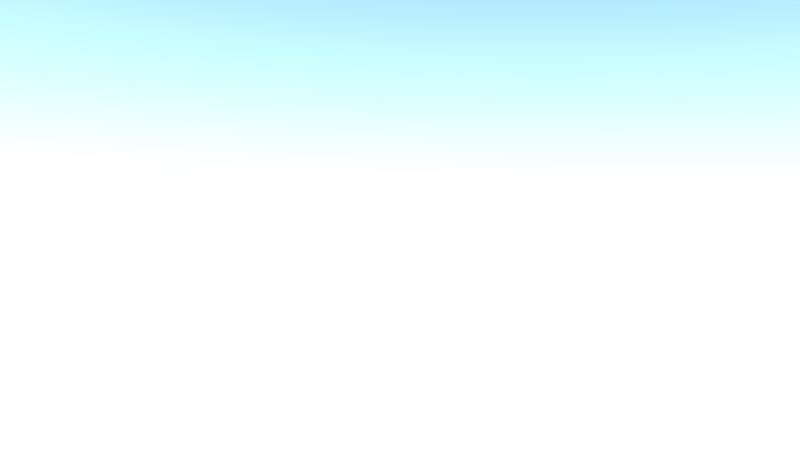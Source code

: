 # Source: Shot_3.blend  (saved by Blender 2.75.0; exported with 4.5.12 LTS)
import bpy
from mathutils import Matrix  # noqa: F401  (used for matrix-valued properties, if any)

bpy.ops.wm.read_factory_settings(use_empty=True)
scene = bpy.context.scene
scene.name = 'Scene'

# ---- collections
col_collection_1 = bpy.data.collections.new('Collection 1'); scene.collection.children.link(col_collection_1)
col_g_human = bpy.data.collections.new('G_Human')  # instanced only; not linked into the scene
col_g_friend = bpy.data.collections.new('G_Friend')  # instanced only; not linked into the scene
col_g_girl = bpy.data.collections.new('G_Girl')  # instanced only; not linked into the scene
col_g_villager = bpy.data.collections.new('G_Villager')  # instanced only; not linked into the scene
col_g_rucksack_001 = bpy.data.collections.new('G_Rucksack.001')  # instanced only; not linked into the scene
col_g_kevin_001 = bpy.data.collections.new('G_Kevin.001')  # instanced only; not linked into the scene
col_g_door = bpy.data.collections.new('G_Door')  # instanced only; not linked into the scene
col_g_village = bpy.data.collections.new('G_Village')  # instanced only; not linked into the scene

# ---- world
world_world = bpy.data.worlds.new('World'); scene.world = world_world
world_world.use_nodes = True; world_world.node_tree.nodes.clear()
_N = world_world.node_tree.nodes; _L = world_world.node_tree.links
n0 = _N.new('ShaderNodeOutputWorld'); n0.name = 'World Output'; n0.location = (300, 300)
n1 = _N.new('ShaderNodeBackground'); n1.name = 'Background'; n1.location = (10, 300)
n1.inputs[1].default_value = 5.0
n2 = _N.new('ShaderNodeTexSky'); n2.name = 'Sky Texture'; n2.location = (-190, 300)
n2.sky_type = 'HOSEK_WILKIE'
n2.sun_direction = (0.007194, -0.4245, 0.9054)
n2.turbidity = 1.0
n2.ground_albedo = 0.2612
n2.sun_elevation = 1.571
_L.new(n1.outputs[0], n0.inputs[0])
_L.new(n2.outputs[0], n1.inputs[0])
n0.is_active_output = True
world_world.color = (0.05088, 0.05088, 0.05088)
world_world.use_sun_shadow = False
world_world.sun_shadow_jitter_overblur = 0.0
world_world.cycles.sampling_method = 'MANUAL'
world_world.cycles.sample_map_resolution = 256
world_world.light_settings.ao_factor = 0.3
world_world.light_settings.distance = 1.0

# ---- cameras
cam_camera = bpy.data.cameras.new('Camera')
cam_camera.clip_end = 100.0
cam_camera.lens = 30.0
cam_camera.sensor_width = 32.0
cam_camera.sensor_height = 18.0
cam_camera.ortho_scale = 7.314
cam_camera.dof.focus_distance = 0.0

# ---- lights
light_sun = bpy.data.lights.new('Sun', 'SUN')
light_sun.color = (1.0, 0.8299, 0.7269)
light_sun.transmission_factor = 0.0
light_sun.cutoff_distance = 30.0
light_sun.angle = 0.0
light_sun.energy = 5.0
light_sun.shadow_buffer_clip_start = 1.001
light_sun.shadow_cascade_max_distance = 1000.0
light_sun.cycles.use_multiple_importance_sampling = False
arm_armature = bpy.data.armatures.new('Armature')  # bones are not reproduced
arm_armature_1 = bpy.data.armatures.new('Armature')  # bones are not reproduced
arm_armature_2 = bpy.data.armatures.new('Armature')  # bones are not reproduced
arm_armature_3 = bpy.data.armatures.new('Armature')  # bones are not reproduced
arm_armature_4 = bpy.data.armatures.new('Armature')  # bones are not reproduced

# ---- objects
ob_g_human_proxy = bpy.data.objects.new('G_Human_proxy', arm_armature)
ob_g_human = bpy.data.objects.new('G_Human', None)
ob_g_friend_proxy = bpy.data.objects.new('G_Friend_proxy', arm_armature_1)
ob_g_friend = bpy.data.objects.new('G_Friend', None)
ob_g_girl_proxy = bpy.data.objects.new('G_Girl_proxy', arm_armature_2)
ob_g_girl = bpy.data.objects.new('G_Girl', None)
ob_g_villager_proxy = bpy.data.objects.new('G_Villager_proxy', arm_armature_3)
ob_g_villager = bpy.data.objects.new('G_Villager', None)
ob_g_kevin_001_proxy = bpy.data.objects.new('G_Kevin.001_proxy', arm_armature_4)
ob_g_rucksack_001 = bpy.data.objects.new('G_Rucksack.001', None)
ob_g_kevin_001 = bpy.data.objects.new('G_Kevin.001', None)
ob_door3 = bpy.data.objects.new('Door3', None)
ob_door1 = bpy.data.objects.new('Door1', None)
ob_door2 = bpy.data.objects.new('Door2', None)
ob_camera = bpy.data.objects.new('Camera', cam_camera)
ob_g_village = bpy.data.objects.new('G_Village', None)
ob_sun = bpy.data.objects.new('Sun', light_sun)

# ---- transforms, parenting, visibility, modifiers, constraints
ob_g_human_proxy.location = (-20.29, -1.003, 1.129)
ob_g_human_proxy.rotation_euler = (-1.571, -8.941e-08, 1.571)
ob_g_human_proxy.scale = (0.6401, 0.6401, 0.6401)
ob_g_human_proxy.lineart.crease_threshold = 0.0
ob_g_human.location = (-20.67, -1.003, 1.129)
ob_g_human.rotation_euler = (-1.571, -7.55e-08, 1.571)
ob_g_human.scale = (0.6401, 0.6401, 0.6401)
ob_g_human.empty_image_offset = (0.0, 0.0)
ob_g_human.show_instancer_for_render = False
ob_g_human.instance_type = 'COLLECTION'
ob_g_human.lineart.crease_threshold = 0.0
ob_g_friend_proxy.location = (-10.15, -1.378, -1.313)
ob_g_friend_proxy.rotation_euler = (0.0, -0.0, 1.571)
ob_g_friend_proxy.scale = (0.7739, 0.7739, 0.7739)
ob_g_friend_proxy.lineart.crease_threshold = 0.0
ob_g_friend.location = (-10.15, -1.378, -0.8488)
ob_g_friend.rotation_euler = (0.0, -0.0, 1.571)
ob_g_friend.scale = (0.7739, 0.7739, 0.7739)
ob_g_friend.empty_image_offset = (0.0, 0.0)
ob_g_friend.show_instancer_for_render = False
ob_g_friend.instance_type = 'COLLECTION'
ob_g_friend.lineart.crease_threshold = 0.0
ob_g_girl_proxy.location = (6.022, -3.833, 1.133)
ob_g_girl_proxy.rotation_euler = (0.0, -0.0, 3.142)
ob_g_girl_proxy.scale = (0.5218, 0.5218, 0.5218)
ob_g_girl_proxy.lineart.crease_threshold = 0.0
ob_g_girl.location = (6.022, -3.833, 1.446)
ob_g_girl.rotation_euler = (0.0, -0.0, 3.142)
ob_g_girl.scale = (0.5218, 0.5218, 0.5218)
ob_g_girl.empty_image_offset = (0.0, 0.0)
ob_g_girl.show_instancer_for_render = False
ob_g_girl.instance_type = 'COLLECTION'
ob_g_girl.lineart.crease_threshold = 0.0
ob_g_villager_proxy.location = (2.97, -1.475, 1.285)
ob_g_villager_proxy.rotation_euler = (0.0, -0.0, 1.571)
ob_g_villager_proxy.scale = (0.7212, 0.7212, 0.7212)
ob_g_villager_proxy.lineart.crease_threshold = 0.0
ob_g_villager.location = (2.97, -1.475, 1.718)
ob_g_villager.rotation_euler = (0.0, -0.0, 1.571)
ob_g_villager.scale = (0.7212, 0.7212, 0.7212)
ob_g_villager.empty_image_offset = (0.0, 0.0)
ob_g_villager.show_instancer_for_render = False
ob_g_villager.instance_type = 'COLLECTION'
ob_g_villager.lineart.crease_threshold = 0.0
ob_g_kevin_001_proxy.location = (7.344, -0.833, -0.09998)
ob_g_kevin_001_proxy.hide_select = True
ob_g_kevin_001_proxy.lineart.crease_threshold = 0.0
ob_g_rucksack_001.parent = ob_g_kevin_001_proxy
ob_g_rucksack_001.matrix_parent_inverse = Matrix(((1.0, 0.0, -9.313e-10, -7.344), (-1.49e-08, 0.0, 1.0, -1.1), (0.0, -1.0, 0.0, -0.833), (0.0, 0.0, 0.0, 1.0)))
ob_g_rucksack_001.location = (7.344, -0.833, 0.5)
ob_g_rucksack_001.empty_image_offset = (0.0, 0.0)
ob_g_rucksack_001.show_instancer_for_render = False
ob_g_rucksack_001.instance_type = 'COLLECTION'
ob_g_rucksack_001.lineart.crease_threshold = 0.0
ob_g_kevin_001.location = (7.344, -0.833, 0.5)
ob_g_kevin_001.empty_image_offset = (0.0, 0.0)
ob_g_kevin_001.hide_select = True
ob_g_kevin_001.show_instancer_for_render = False
ob_g_kevin_001.instance_type = 'COLLECTION'
ob_g_kevin_001.lineart.crease_threshold = 0.0
ob_door3.location = (1.502, -4.598, 0.5001)
ob_door3.rotation_euler = (0.0, 0.0, -1.571)
ob_door3.scale = (1.0, -1.0, 1.0)
ob_door3.empty_image_offset = (0.0, 0.0)
ob_door3.hide_select = True
ob_door3.show_instancer_for_render = False
ob_door3.instance_type = 'COLLECTION'
ob_door3.lineart.crease_threshold = 0.0
ob_door1.location = (9.501, -4.598, 0.5002)
ob_door1.rotation_euler = (0.0, 0.0, -1.571)
ob_door1.scale = (1.0, -1.0, 1.0)
ob_door1.empty_image_offset = (0.0, 0.0)
ob_door1.hide_select = True
ob_door1.show_instancer_for_render = False
ob_door1.instance_type = 'COLLECTION'
ob_door1.lineart.crease_threshold = 0.0
ob_door2.location = (5.511, -4.598, 0.5002)
ob_door2.rotation_euler = (0.0, 0.0, 0.3219)
ob_door2.scale = (1.0, -1.0, 1.0)
ob_door2.empty_image_offset = (0.0, 0.0)
ob_door2.hide_select = True
ob_door2.show_instancer_for_render = False
ob_door2.instance_type = 'COLLECTION'
ob_door2.lineart.crease_threshold = 0.0
ob_camera.location = (14.36, -1.426, 2.284)
ob_camera.rotation_euler = (1.516, -0.02052, 1.56)
ob_camera.lock_rotations_4d = False
ob_camera.empty_display_type = 'ARROWS'
ob_camera.color = (0.0, 0.0, 0.0, 0.0)
ob_camera.hide_select = True
ob_camera.display_type = 'WIRE'
ob_camera.lineart.crease_threshold = 0.0
ob_g_village.location = (0.0, 0.0, 0.0)
ob_g_village.empty_image_offset = (0.0, 0.0)
ob_g_village.hide_select = True
ob_g_village.show_instancer_for_render = False
ob_g_village.instance_type = 'COLLECTION'
ob_g_village.lineart.crease_threshold = 0.0
ob_sun.location = (4.076, 1.005, 5.904)
ob_sun.rotation_euler = (0.4193, -0.6103, 1.934)
ob_sun.lock_rotations_4d = False
ob_sun.empty_display_type = 'ARROWS'
ob_sun.color = (0.0, 0.0, 0.0, 0.0)
ob_sun.hide_select = True
ob_sun.lineart.crease_threshold = 0.0
ob_g_human.instance_collection = col_g_human
ob_g_friend.instance_collection = col_g_friend
ob_g_girl.instance_collection = col_g_girl
ob_g_villager.instance_collection = col_g_villager
ob_g_rucksack_001.instance_collection = col_g_rucksack_001
ob_g_kevin_001.instance_collection = col_g_kevin_001
ob_door3.instance_collection = col_g_door
ob_door1.instance_collection = col_g_door
ob_door2.instance_collection = col_g_door
ob_g_village.instance_collection = col_g_village

# ---- collection membership
col_collection_1.objects.link(ob_g_human_proxy)
col_collection_1.objects.link(ob_g_human)
col_collection_1.objects.link(ob_g_friend_proxy)
col_collection_1.objects.link(ob_g_friend)
col_collection_1.objects.link(ob_g_girl_proxy)
col_collection_1.objects.link(ob_g_girl)
col_collection_1.objects.link(ob_g_villager_proxy)
col_collection_1.objects.link(ob_g_villager)
col_collection_1.objects.link(ob_g_kevin_001_proxy)
col_collection_1.objects.link(ob_g_rucksack_001)
col_collection_1.objects.link(ob_g_kevin_001)
col_collection_1.objects.link(ob_door3)
col_collection_1.objects.link(ob_door1)
col_collection_1.objects.link(ob_door2)
col_collection_1.objects.link(ob_camera)
col_collection_1.objects.link(ob_g_village)
col_collection_1.objects.link(ob_sun)

# ---- scene / render settings (as saved in the file)
scene.camera = ob_camera
scene.frame_start = 1; scene.frame_end = 210; scene.frame_set(80)
scene.render.engine = 'CYCLES'
scene.render.fps = 30
scene.render.dither_intensity = 0.0
scene.cycles.use_denoising = False
scene.cycles.samples = 30
scene.cycles.sampling_pattern = 'TABULATED_SOBOL'
scene.cycles.light_sampling_threshold = 0.0
scene.cycles.use_adaptive_sampling = False
scene.cycles.use_light_tree = False
scene.cycles.caustics_reflective = False
scene.cycles.caustics_refractive = False
scene.cycles.blur_glossy = 0.0
scene.cycles.max_bounces = 4
scene.cycles.diffuse_bounces = 0
scene.cycles.glossy_bounces = 1
scene.cycles.transmission_bounces = 2
scene.cycles.transparent_max_bounces = 4
scene.cycles.volume_max_steps = 7
scene.cycles.film_exposure = 1.41
scene.cycles.pixel_filter_type = 'GAUSSIAN'
scene.cycles.sample_clamp_indirect = 0.0
scene.view_settings.view_transform = 'Standard'
bpy.context.view_layer.update()
